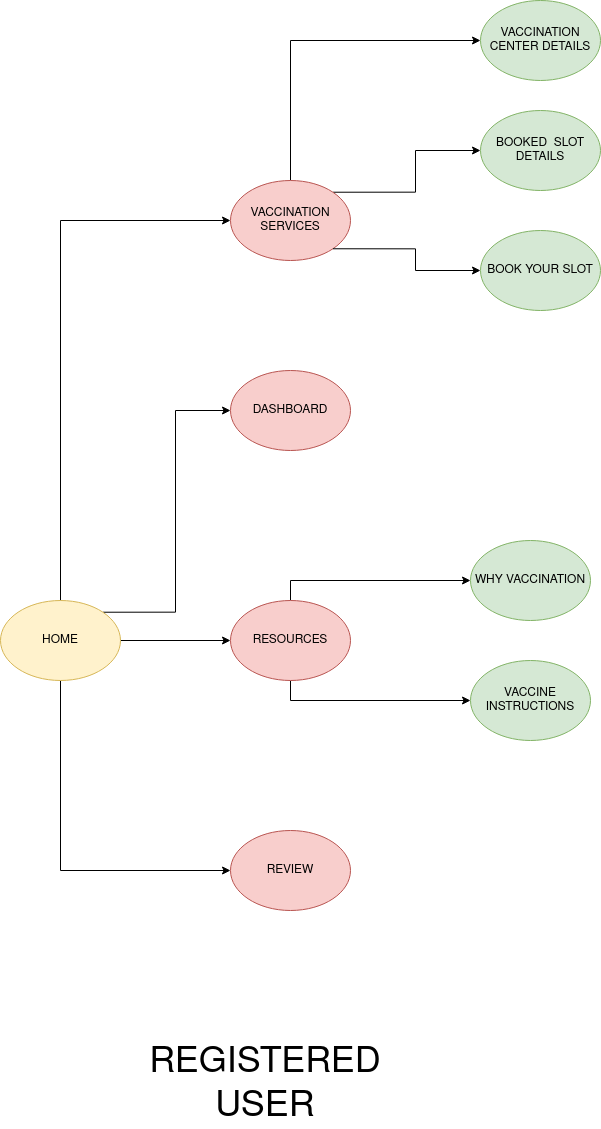

The diagram above was exported from draw.io. Its source (the exported page's mxGraphModel, read from the mxfile embedded in the PNG):
<mxGraphModel dx="2647" dy="2300" grid="1" gridSize="10" guides="1" tooltips="1" connect="1" arrows="1" fold="1" page="1" pageScale="1" pageWidth="1100" pageHeight="850" background="none" math="0" shadow="0">
  <root>
    <mxCell id="0" />
    <mxCell id="1" parent="0" />
    <mxCell id="8esEUGF_5FiY5qP6EXzD-14" style="edgeStyle=orthogonalEdgeStyle;rounded=0;orthogonalLoop=1;jettySize=auto;html=1;exitX=1;exitY=0.5;exitDx=0;exitDy=0;entryX=0;entryY=0.5;entryDx=0;entryDy=0;" edge="1" parent="1" source="8esEUGF_5FiY5qP6EXzD-1" target="8esEUGF_5FiY5qP6EXzD-4">
      <mxGeometry relative="1" as="geometry" />
    </mxCell>
    <mxCell id="8esEUGF_5FiY5qP6EXzD-15" style="edgeStyle=orthogonalEdgeStyle;rounded=0;orthogonalLoop=1;jettySize=auto;html=1;exitX=0.5;exitY=0;exitDx=0;exitDy=0;entryX=0;entryY=0.5;entryDx=0;entryDy=0;" edge="1" parent="1" source="8esEUGF_5FiY5qP6EXzD-1" target="8esEUGF_5FiY5qP6EXzD-3">
      <mxGeometry relative="1" as="geometry" />
    </mxCell>
    <mxCell id="8esEUGF_5FiY5qP6EXzD-16" style="edgeStyle=orthogonalEdgeStyle;rounded=0;orthogonalLoop=1;jettySize=auto;html=1;exitX=0.5;exitY=1;exitDx=0;exitDy=0;entryX=0;entryY=0.5;entryDx=0;entryDy=0;" edge="1" parent="1" source="8esEUGF_5FiY5qP6EXzD-1" target="8esEUGF_5FiY5qP6EXzD-5">
      <mxGeometry relative="1" as="geometry" />
    </mxCell>
    <mxCell id="8esEUGF_5FiY5qP6EXzD-29" style="edgeStyle=orthogonalEdgeStyle;rounded=0;orthogonalLoop=1;jettySize=auto;html=1;exitX=1;exitY=0;exitDx=0;exitDy=0;entryX=0;entryY=0.5;entryDx=0;entryDy=0;" edge="1" parent="1" source="8esEUGF_5FiY5qP6EXzD-1" target="8esEUGF_5FiY5qP6EXzD-28">
      <mxGeometry relative="1" as="geometry" />
    </mxCell>
    <mxCell id="8esEUGF_5FiY5qP6EXzD-1" value="HOME" style="ellipse;whiteSpace=wrap;html=1;fillColor=#fff2cc;strokeColor=#d6b656;" vertex="1" parent="1">
      <mxGeometry x="310" y="20" width="120" height="80" as="geometry" />
    </mxCell>
    <mxCell id="8esEUGF_5FiY5qP6EXzD-17" style="edgeStyle=orthogonalEdgeStyle;rounded=0;orthogonalLoop=1;jettySize=auto;html=1;exitX=0.5;exitY=0;exitDx=0;exitDy=0;entryX=0;entryY=0.5;entryDx=0;entryDy=0;" edge="1" parent="1" source="8esEUGF_5FiY5qP6EXzD-3" target="8esEUGF_5FiY5qP6EXzD-6">
      <mxGeometry relative="1" as="geometry" />
    </mxCell>
    <mxCell id="8esEUGF_5FiY5qP6EXzD-18" style="edgeStyle=orthogonalEdgeStyle;rounded=0;orthogonalLoop=1;jettySize=auto;html=1;exitX=1;exitY=0;exitDx=0;exitDy=0;entryX=0;entryY=0.5;entryDx=0;entryDy=0;" edge="1" parent="1" source="8esEUGF_5FiY5qP6EXzD-3" target="8esEUGF_5FiY5qP6EXzD-7">
      <mxGeometry relative="1" as="geometry" />
    </mxCell>
    <mxCell id="8esEUGF_5FiY5qP6EXzD-3" value="&lt;div&gt;VACCINATION&lt;/div&gt;&lt;div&gt;SERVICES&lt;br&gt;&lt;/div&gt;" style="ellipse;whiteSpace=wrap;html=1;fillColor=#f8cecc;strokeColor=#b85450;" vertex="1" parent="1">
      <mxGeometry x="540" y="-400" width="120" height="80" as="geometry" />
    </mxCell>
    <mxCell id="8esEUGF_5FiY5qP6EXzD-21" style="edgeStyle=orthogonalEdgeStyle;rounded=0;orthogonalLoop=1;jettySize=auto;html=1;exitX=0.5;exitY=0;exitDx=0;exitDy=0;entryX=0;entryY=0.5;entryDx=0;entryDy=0;" edge="1" parent="1" source="8esEUGF_5FiY5qP6EXzD-4" target="8esEUGF_5FiY5qP6EXzD-10">
      <mxGeometry relative="1" as="geometry" />
    </mxCell>
    <mxCell id="8esEUGF_5FiY5qP6EXzD-22" style="edgeStyle=orthogonalEdgeStyle;rounded=0;orthogonalLoop=1;jettySize=auto;html=1;exitX=0.5;exitY=1;exitDx=0;exitDy=0;entryX=0;entryY=0.5;entryDx=0;entryDy=0;" edge="1" parent="1" source="8esEUGF_5FiY5qP6EXzD-4" target="8esEUGF_5FiY5qP6EXzD-11">
      <mxGeometry relative="1" as="geometry" />
    </mxCell>
    <mxCell id="8esEUGF_5FiY5qP6EXzD-4" value="RESOURCES" style="ellipse;whiteSpace=wrap;html=1;fillColor=#f8cecc;strokeColor=#b85450;" vertex="1" parent="1">
      <mxGeometry x="540" y="20" width="120" height="80" as="geometry" />
    </mxCell>
    <mxCell id="8esEUGF_5FiY5qP6EXzD-5" value="REVIEW" style="ellipse;whiteSpace=wrap;html=1;fillColor=#f8cecc;strokeColor=#b85450;" vertex="1" parent="1">
      <mxGeometry x="540" y="250" width="120" height="80" as="geometry" />
    </mxCell>
    <mxCell id="8esEUGF_5FiY5qP6EXzD-6" value="VACCINATION CENTER DETAILS" style="ellipse;whiteSpace=wrap;html=1;fillColor=#d5e8d4;strokeColor=#82b366;" vertex="1" parent="1">
      <mxGeometry x="790" y="-580" width="120" height="80" as="geometry" />
    </mxCell>
    <mxCell id="8esEUGF_5FiY5qP6EXzD-7" value="BOOKED&amp;nbsp; SLOT DETAILS" style="ellipse;whiteSpace=wrap;html=1;fillColor=#d5e8d4;strokeColor=#82b366;" vertex="1" parent="1">
      <mxGeometry x="790" y="-470" width="120" height="80" as="geometry" />
    </mxCell>
    <mxCell id="8esEUGF_5FiY5qP6EXzD-8" value="BOOK YOUR SLOT" style="ellipse;whiteSpace=wrap;html=1;fillColor=#d5e8d4;strokeColor=#82b366;" vertex="1" parent="1">
      <mxGeometry x="790" y="-350" width="120" height="80" as="geometry" />
    </mxCell>
    <mxCell id="8esEUGF_5FiY5qP6EXzD-10" value="WHY VACCINATION" style="ellipse;whiteSpace=wrap;html=1;fillColor=#d5e8d4;strokeColor=#82b366;" vertex="1" parent="1">
      <mxGeometry x="780" y="-40" width="120" height="80" as="geometry" />
    </mxCell>
    <mxCell id="8esEUGF_5FiY5qP6EXzD-11" value="VACCINE INSTRUCTIONS" style="ellipse;whiteSpace=wrap;html=1;fillColor=#d5e8d4;strokeColor=#82b366;" vertex="1" parent="1">
      <mxGeometry x="780" y="80" width="120" height="80" as="geometry" />
    </mxCell>
    <mxCell id="8esEUGF_5FiY5qP6EXzD-19" style="edgeStyle=orthogonalEdgeStyle;rounded=0;orthogonalLoop=1;jettySize=auto;html=1;exitX=1;exitY=1;exitDx=0;exitDy=0;entryX=0;entryY=0.5;entryDx=0;entryDy=0;" edge="1" parent="1" source="8esEUGF_5FiY5qP6EXzD-3" target="8esEUGF_5FiY5qP6EXzD-8">
      <mxGeometry relative="1" as="geometry" />
    </mxCell>
    <mxCell id="8esEUGF_5FiY5qP6EXzD-23" value="&lt;font style=&quot;font-size: 36px;&quot;&gt;REGISTERED USER&lt;/font&gt;" style="text;html=1;strokeColor=none;fillColor=none;align=center;verticalAlign=middle;whiteSpace=wrap;rounded=0;" vertex="1" parent="1">
      <mxGeometry x="460" y="490" width="230" height="30" as="geometry" />
    </mxCell>
    <mxCell id="8esEUGF_5FiY5qP6EXzD-28" value="DASHBOARD" style="ellipse;whiteSpace=wrap;html=1;fillColor=#f8cecc;strokeColor=#b85450;" vertex="1" parent="1">
      <mxGeometry x="540" y="-210" width="120" height="80" as="geometry" />
    </mxCell>
  </root>
</mxGraphModel>